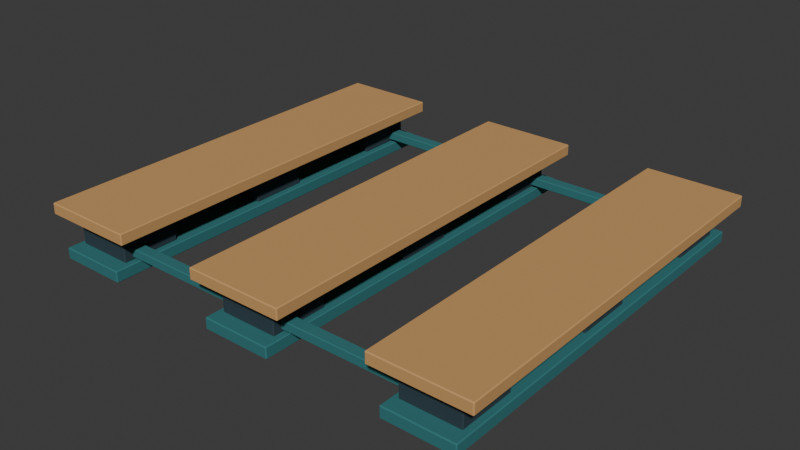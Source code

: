 # Source: heavy-bay.blend  (saved by Blender 5.0.119; exported with 4.5.12 LTS)
import bpy
from mathutils import Matrix  # noqa: F401  (used for matrix-valued properties, if any)

bpy.ops.wm.read_factory_settings(use_empty=True)
scene = bpy.context.scene
scene.name = 'Scene'

# ---- collections
col_collection = bpy.data.collections.new('Collection'); scene.collection.children.link(col_collection)
col_v3_asset = bpy.data.collections.new('V3_ASSET'); scene.collection.children.link(col_v3_asset)
col_v3_studio = bpy.data.collections.new('V3_STUDIO'); scene.collection.children.link(col_v3_studio)

# ---- materials (node trees are filled in below, after node groups)
mat_heavy___petrol = bpy.data.materials.new('HEAVY | petrol')
mat_heavy___petrol.diffuse_color = (0.02732, 0.1714, 0.1812, 1.0)
mat_heavy___charcoal = bpy.data.materials.new('HEAVY | charcoal')
mat_heavy___charcoal.diffuse_color = (0.02217, 0.04667, 0.06125, 1.0)
mat_heavy___tan = bpy.data.materials.new('HEAVY | tan')
mat_heavy___tan.diffuse_color = (0.5841, 0.3231, 0.117, 1.0)

# ---- material node trees
mat_heavy___petrol.use_nodes = True; mat_heavy___petrol.node_tree.nodes.clear()
_N = mat_heavy___petrol.node_tree.nodes; _L = mat_heavy___petrol.node_tree.links
n0 = _N.new('ShaderNodeBsdfPrincipled'); n0.name = 'Principled BSDF'; n0.location = (-200, 100)
n0.inputs[0].default_value = (0.02732, 0.1714, 0.1812, 1.0)
n0.inputs[2].default_value = 0.86
n1 = _N.new('ShaderNodeOutputMaterial'); n1.name = 'Material Output'; n1.location = (200, 100)
_L.new(n0.outputs[0], n1.inputs[0])
n1.is_active_output = True
mat_heavy___charcoal.use_nodes = True; mat_heavy___charcoal.node_tree.nodes.clear()
_N = mat_heavy___charcoal.node_tree.nodes; _L = mat_heavy___charcoal.node_tree.links
n0 = _N.new('ShaderNodeBsdfPrincipled'); n0.name = 'Principled BSDF'; n0.location = (-200, 100)
n0.inputs[0].default_value = (0.02217, 0.04667, 0.06125, 1.0)
n0.inputs[2].default_value = 0.86
n1 = _N.new('ShaderNodeOutputMaterial'); n1.name = 'Material Output'; n1.location = (200, 100)
_L.new(n0.outputs[0], n1.inputs[0])
n1.is_active_output = True
mat_heavy___tan.use_nodes = True; mat_heavy___tan.node_tree.nodes.clear()
_N = mat_heavy___tan.node_tree.nodes; _L = mat_heavy___tan.node_tree.links
n0 = _N.new('ShaderNodeBsdfPrincipled'); n0.name = 'Principled BSDF'; n0.location = (-200, 100)
n0.inputs[0].default_value = (0.5841, 0.3231, 0.117, 1.0)
n0.inputs[2].default_value = 0.86
n1 = _N.new('ShaderNodeOutputMaterial'); n1.name = 'Material Output'; n1.location = (200, 100)
_L.new(n0.outputs[0], n1.inputs[0])
n1.is_active_output = True

# ---- world
world_world = bpy.data.worlds.new('World'); scene.world = world_world
world_world.use_nodes = True; world_world.node_tree.nodes.clear()
_N = world_world.node_tree.nodes; _L = world_world.node_tree.links
n0 = _N.new('ShaderNodeOutputWorld'); n0.name = 'World Output'; n0.location = (200, 100)
n1 = _N.new('ShaderNodeBackground'); n1.name = 'Background'; n1.location = (-200, 100)
n1.inputs[0].default_value = (0.05088, 0.05088, 0.05088, 1.0)
_L.new(n1.outputs[0], n0.inputs[0])
n0.is_active_output = True
world_world.color = (0.05088, 0.05088, 0.05088)
world_world.sun_shadow_jitter_overblur = 0.0

# ---- meshes
me_cube_001 = bpy.data.meshes.new('Cube.001')
me_cube_001.from_pydata([(-0.12, -0.7, -0.02), (-0.12, -0.7, 0.02), (-0.12, 0.7, -0.02), (-0.12, 0.7, 0.02), (0.12, -0.7, -0.02), (0.12, -0.7, 0.02), (0.12, 0.7, -0.02), (0.12, 0.7, 0.02)], [], [(0, 1, 3, 2), (2, 3, 7, 6), (6, 7, 5, 4), (4, 5, 1, 0), (2, 6, 4, 0), (7, 3, 1, 5)])
_uv = me_cube_001.uv_layers.new(name='UVMap')
_uv.uv.foreach_set('vector', [0.375, 0.0, 0.625, 0.0, 0.625, 0.25, 0.375, 0.25, 0.375, 0.25, 0.625, 0.25, 0.625, 0.5, 0.375, 0.5, 0.375, 0.5, 0.625, 0.5, 0.625, 0.75, 0.375, 0.75, 0.375, 0.75, 0.625, 0.75, 0.625, 1.0, 0.375, 1.0, 0.125, 0.5, 0.375, 0.5, 0.375, 0.75, 0.125, 0.75, 0.625, 0.5, 0.875, 0.5, 0.875, 0.75, 0.625, 0.75])
me_cube_001.materials.append(mat_heavy___petrol)
me_cube_001.update()
me_cube_002 = bpy.data.meshes.new('Cube.002')
me_cube_002.from_pydata([(-0.1, -0.1, -0.05), (-0.1, -0.1, 0.05), (-0.1, 0.1, -0.05), (-0.1, 0.1, 0.05), (0.1, -0.1, -0.05), (0.1, -0.1, 0.05), (0.1, 0.1, -0.05), (0.1, 0.1, 0.05)], [], [(0, 1, 3, 2), (2, 3, 7, 6), (6, 7, 5, 4), (4, 5, 1, 0), (2, 6, 4, 0), (7, 3, 1, 5)])
_uv = me_cube_002.uv_layers.new(name='UVMap')
_uv.uv.foreach_set('vector', [0.375, 0.0, 0.625, 0.0, 0.625, 0.25, 0.375, 0.25, 0.375, 0.25, 0.625, 0.25, 0.625, 0.5, 0.375, 0.5, 0.375, 0.5, 0.625, 0.5, 0.625, 0.75, 0.375, 0.75, 0.375, 0.75, 0.625, 0.75, 0.625, 1.0, 0.375, 1.0, 0.125, 0.5, 0.375, 0.5, 0.375, 0.75, 0.125, 0.75, 0.625, 0.5, 0.875, 0.5, 0.875, 0.75, 0.625, 0.75])
me_cube_002.materials.append(mat_heavy___charcoal)
me_cube_002.update()
me_cube_003 = bpy.data.meshes.new('Cube.003')
me_cube_003.from_pydata([(-0.1, -0.1, -0.05), (-0.1, -0.1, 0.05), (-0.1, 0.1, -0.05), (-0.1, 0.1, 0.05), (0.1, -0.1, -0.05), (0.1, -0.1, 0.05), (0.1, 0.1, -0.05), (0.1, 0.1, 0.05)], [], [(0, 1, 3, 2), (2, 3, 7, 6), (6, 7, 5, 4), (4, 5, 1, 0), (2, 6, 4, 0), (7, 3, 1, 5)])
_uv = me_cube_003.uv_layers.new(name='UVMap')
_uv.uv.foreach_set('vector', [0.375, 0.0, 0.625, 0.0, 0.625, 0.25, 0.375, 0.25, 0.375, 0.25, 0.625, 0.25, 0.625, 0.5, 0.375, 0.5, 0.375, 0.5, 0.625, 0.5, 0.625, 0.75, 0.375, 0.75, 0.375, 0.75, 0.625, 0.75, 0.625, 1.0, 0.375, 1.0, 0.125, 0.5, 0.375, 0.5, 0.375, 0.75, 0.125, 0.75, 0.625, 0.5, 0.875, 0.5, 0.875, 0.75, 0.625, 0.75])
me_cube_003.materials.append(mat_heavy___charcoal)
me_cube_003.update()
me_cube_004 = bpy.data.meshes.new('Cube.004')
me_cube_004.from_pydata([(-0.1, -0.1, -0.05), (-0.1, -0.1, 0.05), (-0.1, 0.1, -0.05), (-0.1, 0.1, 0.05), (0.1, -0.1, -0.05), (0.1, -0.1, 0.05), (0.1, 0.1, -0.05), (0.1, 0.1, 0.05)], [], [(0, 1, 3, 2), (2, 3, 7, 6), (6, 7, 5, 4), (4, 5, 1, 0), (2, 6, 4, 0), (7, 3, 1, 5)])
_uv = me_cube_004.uv_layers.new(name='UVMap')
_uv.uv.foreach_set('vector', [0.375, 0.0, 0.625, 0.0, 0.625, 0.25, 0.375, 0.25, 0.375, 0.25, 0.625, 0.25, 0.625, 0.5, 0.375, 0.5, 0.375, 0.5, 0.625, 0.5, 0.625, 0.75, 0.375, 0.75, 0.375, 0.75, 0.625, 0.75, 0.625, 1.0, 0.375, 1.0, 0.125, 0.5, 0.375, 0.5, 0.375, 0.75, 0.125, 0.75, 0.625, 0.5, 0.875, 0.5, 0.875, 0.75, 0.625, 0.75])
me_cube_004.materials.append(mat_heavy___charcoal)
me_cube_004.update()
me_cube_005 = bpy.data.meshes.new('Cube.005')
me_cube_005.from_pydata([(-0.12, -0.7, -0.02), (-0.12, -0.7, 0.02), (-0.12, 0.7, -0.02), (-0.12, 0.7, 0.02), (0.12, -0.7, -0.02), (0.12, -0.7, 0.02), (0.12, 0.7, -0.02), (0.12, 0.7, 0.02)], [], [(0, 1, 3, 2), (2, 3, 7, 6), (6, 7, 5, 4), (4, 5, 1, 0), (2, 6, 4, 0), (7, 3, 1, 5)])
_uv = me_cube_005.uv_layers.new(name='UVMap')
_uv.uv.foreach_set('vector', [0.375, 0.0, 0.625, 0.0, 0.625, 0.25, 0.375, 0.25, 0.375, 0.25, 0.625, 0.25, 0.625, 0.5, 0.375, 0.5, 0.375, 0.5, 0.625, 0.5, 0.625, 0.75, 0.375, 0.75, 0.375, 0.75, 0.625, 0.75, 0.625, 1.0, 0.375, 1.0, 0.125, 0.5, 0.375, 0.5, 0.375, 0.75, 0.125, 0.75, 0.625, 0.5, 0.875, 0.5, 0.875, 0.75, 0.625, 0.75])
me_cube_005.materials.append(mat_heavy___petrol)
me_cube_005.update()
me_cube_006 = bpy.data.meshes.new('Cube.006')
me_cube_006.from_pydata([(-0.1, -0.1, -0.05), (-0.1, -0.1, 0.05), (-0.1, 0.1, -0.05), (-0.1, 0.1, 0.05), (0.1, -0.1, -0.05), (0.1, -0.1, 0.05), (0.1, 0.1, -0.05), (0.1, 0.1, 0.05)], [], [(0, 1, 3, 2), (2, 3, 7, 6), (6, 7, 5, 4), (4, 5, 1, 0), (2, 6, 4, 0), (7, 3, 1, 5)])
_uv = me_cube_006.uv_layers.new(name='UVMap')
_uv.uv.foreach_set('vector', [0.375, 0.0, 0.625, 0.0, 0.625, 0.25, 0.375, 0.25, 0.375, 0.25, 0.625, 0.25, 0.625, 0.5, 0.375, 0.5, 0.375, 0.5, 0.625, 0.5, 0.625, 0.75, 0.375, 0.75, 0.375, 0.75, 0.625, 0.75, 0.625, 1.0, 0.375, 1.0, 0.125, 0.5, 0.375, 0.5, 0.375, 0.75, 0.125, 0.75, 0.625, 0.5, 0.875, 0.5, 0.875, 0.75, 0.625, 0.75])
me_cube_006.materials.append(mat_heavy___charcoal)
me_cube_006.update()
me_cube_007 = bpy.data.meshes.new('Cube.007')
me_cube_007.from_pydata([(-0.1, -0.1, -0.05), (-0.1, -0.1, 0.05), (-0.1, 0.1, -0.05), (-0.1, 0.1, 0.05), (0.1, -0.1, -0.05), (0.1, -0.1, 0.05), (0.1, 0.1, -0.05), (0.1, 0.1, 0.05)], [], [(0, 1, 3, 2), (2, 3, 7, 6), (6, 7, 5, 4), (4, 5, 1, 0), (2, 6, 4, 0), (7, 3, 1, 5)])
_uv = me_cube_007.uv_layers.new(name='UVMap')
_uv.uv.foreach_set('vector', [0.375, 0.0, 0.625, 0.0, 0.625, 0.25, 0.375, 0.25, 0.375, 0.25, 0.625, 0.25, 0.625, 0.5, 0.375, 0.5, 0.375, 0.5, 0.625, 0.5, 0.625, 0.75, 0.375, 0.75, 0.375, 0.75, 0.625, 0.75, 0.625, 1.0, 0.375, 1.0, 0.125, 0.5, 0.375, 0.5, 0.375, 0.75, 0.125, 0.75, 0.625, 0.5, 0.875, 0.5, 0.875, 0.75, 0.625, 0.75])
me_cube_007.materials.append(mat_heavy___charcoal)
me_cube_007.update()
me_cube_008 = bpy.data.meshes.new('Cube.008')
me_cube_008.from_pydata([(-0.1, -0.1, -0.05), (-0.1, -0.1, 0.05), (-0.1, 0.1, -0.05), (-0.1, 0.1, 0.05), (0.1, -0.1, -0.05), (0.1, -0.1, 0.05), (0.1, 0.1, -0.05), (0.1, 0.1, 0.05)], [], [(0, 1, 3, 2), (2, 3, 7, 6), (6, 7, 5, 4), (4, 5, 1, 0), (2, 6, 4, 0), (7, 3, 1, 5)])
_uv = me_cube_008.uv_layers.new(name='UVMap')
_uv.uv.foreach_set('vector', [0.375, 0.0, 0.625, 0.0, 0.625, 0.25, 0.375, 0.25, 0.375, 0.25, 0.625, 0.25, 0.625, 0.5, 0.375, 0.5, 0.375, 0.5, 0.625, 0.5, 0.625, 0.75, 0.375, 0.75, 0.375, 0.75, 0.625, 0.75, 0.625, 1.0, 0.375, 1.0, 0.125, 0.5, 0.375, 0.5, 0.375, 0.75, 0.125, 0.75, 0.625, 0.5, 0.875, 0.5, 0.875, 0.75, 0.625, 0.75])
me_cube_008.materials.append(mat_heavy___charcoal)
me_cube_008.update()
me_cube_009 = bpy.data.meshes.new('Cube.009')
me_cube_009.from_pydata([(-0.12, -0.7, -0.02), (-0.12, -0.7, 0.02), (-0.12, 0.7, -0.02), (-0.12, 0.7, 0.02), (0.12, -0.7, -0.02), (0.12, -0.7, 0.02), (0.12, 0.7, -0.02), (0.12, 0.7, 0.02)], [], [(0, 1, 3, 2), (2, 3, 7, 6), (6, 7, 5, 4), (4, 5, 1, 0), (2, 6, 4, 0), (7, 3, 1, 5)])
_uv = me_cube_009.uv_layers.new(name='UVMap')
_uv.uv.foreach_set('vector', [0.375, 0.0, 0.625, 0.0, 0.625, 0.25, 0.375, 0.25, 0.375, 0.25, 0.625, 0.25, 0.625, 0.5, 0.375, 0.5, 0.375, 0.5, 0.625, 0.5, 0.625, 0.75, 0.375, 0.75, 0.375, 0.75, 0.625, 0.75, 0.625, 1.0, 0.375, 1.0, 0.125, 0.5, 0.375, 0.5, 0.375, 0.75, 0.125, 0.75, 0.625, 0.5, 0.875, 0.5, 0.875, 0.75, 0.625, 0.75])
me_cube_009.materials.append(mat_heavy___petrol)
me_cube_009.update()
me_cube_010 = bpy.data.meshes.new('Cube.010')
me_cube_010.from_pydata([(-0.1, -0.1, -0.05), (-0.1, -0.1, 0.05), (-0.1, 0.1, -0.05), (-0.1, 0.1, 0.05), (0.1, -0.1, -0.05), (0.1, -0.1, 0.05), (0.1, 0.1, -0.05), (0.1, 0.1, 0.05)], [], [(0, 1, 3, 2), (2, 3, 7, 6), (6, 7, 5, 4), (4, 5, 1, 0), (2, 6, 4, 0), (7, 3, 1, 5)])
_uv = me_cube_010.uv_layers.new(name='UVMap')
_uv.uv.foreach_set('vector', [0.375, 0.0, 0.625, 0.0, 0.625, 0.25, 0.375, 0.25, 0.375, 0.25, 0.625, 0.25, 0.625, 0.5, 0.375, 0.5, 0.375, 0.5, 0.625, 0.5, 0.625, 0.75, 0.375, 0.75, 0.375, 0.75, 0.625, 0.75, 0.625, 1.0, 0.375, 1.0, 0.125, 0.5, 0.375, 0.5, 0.375, 0.75, 0.125, 0.75, 0.625, 0.5, 0.875, 0.5, 0.875, 0.75, 0.625, 0.75])
me_cube_010.materials.append(mat_heavy___charcoal)
me_cube_010.update()
me_cube_011 = bpy.data.meshes.new('Cube.011')
me_cube_011.from_pydata([(-0.1, -0.1, -0.05), (-0.1, -0.1, 0.05), (-0.1, 0.1, -0.05), (-0.1, 0.1, 0.05), (0.1, -0.1, -0.05), (0.1, -0.1, 0.05), (0.1, 0.1, -0.05), (0.1, 0.1, 0.05)], [], [(0, 1, 3, 2), (2, 3, 7, 6), (6, 7, 5, 4), (4, 5, 1, 0), (2, 6, 4, 0), (7, 3, 1, 5)])
_uv = me_cube_011.uv_layers.new(name='UVMap')
_uv.uv.foreach_set('vector', [0.375, 0.0, 0.625, 0.0, 0.625, 0.25, 0.375, 0.25, 0.375, 0.25, 0.625, 0.25, 0.625, 0.5, 0.375, 0.5, 0.375, 0.5, 0.625, 0.5, 0.625, 0.75, 0.375, 0.75, 0.375, 0.75, 0.625, 0.75, 0.625, 1.0, 0.375, 1.0, 0.125, 0.5, 0.375, 0.5, 0.375, 0.75, 0.125, 0.75, 0.625, 0.5, 0.875, 0.5, 0.875, 0.75, 0.625, 0.75])
me_cube_011.materials.append(mat_heavy___charcoal)
me_cube_011.update()
me_cube_012 = bpy.data.meshes.new('Cube.012')
me_cube_012.from_pydata([(-0.1, -0.1, -0.05), (-0.1, -0.1, 0.05), (-0.1, 0.1, -0.05), (-0.1, 0.1, 0.05), (0.1, -0.1, -0.05), (0.1, -0.1, 0.05), (0.1, 0.1, -0.05), (0.1, 0.1, 0.05)], [], [(0, 1, 3, 2), (2, 3, 7, 6), (6, 7, 5, 4), (4, 5, 1, 0), (2, 6, 4, 0), (7, 3, 1, 5)])
_uv = me_cube_012.uv_layers.new(name='UVMap')
_uv.uv.foreach_set('vector', [0.375, 0.0, 0.625, 0.0, 0.625, 0.25, 0.375, 0.25, 0.375, 0.25, 0.625, 0.25, 0.625, 0.5, 0.375, 0.5, 0.375, 0.5, 0.625, 0.5, 0.625, 0.75, 0.375, 0.75, 0.375, 0.75, 0.625, 0.75, 0.625, 1.0, 0.375, 1.0, 0.125, 0.5, 0.375, 0.5, 0.375, 0.75, 0.125, 0.75, 0.625, 0.5, 0.875, 0.5, 0.875, 0.75, 0.625, 0.75])
me_cube_012.materials.append(mat_heavy___charcoal)
me_cube_012.update()
me_cube_013 = bpy.data.meshes.new('Cube.013')
me_cube_013.from_pydata([(-0.165, -0.7, -0.02), (-0.165, -0.7, 0.02), (-0.165, 0.7, -0.02), (-0.165, 0.7, 0.02), (0.165, -0.7, -0.02), (0.165, -0.7, 0.02), (0.165, 0.7, -0.02), (0.165, 0.7, 0.02)], [], [(0, 1, 3, 2), (2, 3, 7, 6), (6, 7, 5, 4), (4, 5, 1, 0), (2, 6, 4, 0), (7, 3, 1, 5)])
_uv = me_cube_013.uv_layers.new(name='UVMap')
_uv.uv.foreach_set('vector', [0.375, 0.0, 0.625, 0.0, 0.625, 0.25, 0.375, 0.25, 0.375, 0.25, 0.625, 0.25, 0.625, 0.5, 0.375, 0.5, 0.375, 0.5, 0.625, 0.5, 0.625, 0.75, 0.375, 0.75, 0.375, 0.75, 0.625, 0.75, 0.625, 1.0, 0.375, 1.0, 0.125, 0.5, 0.375, 0.5, 0.375, 0.75, 0.125, 0.75, 0.625, 0.5, 0.875, 0.5, 0.875, 0.75, 0.625, 0.75])
me_cube_013.materials.append(mat_heavy___tan)
me_cube_013.update()
me_cube_014 = bpy.data.meshes.new('Cube.014')
me_cube_014.from_pydata([(-0.17, -0.7, -0.02), (-0.17, -0.7, 0.02), (-0.17, 0.7, -0.02), (-0.17, 0.7, 0.02), (0.17, -0.7, -0.02), (0.17, -0.7, 0.02), (0.17, 0.7, -0.02), (0.17, 0.7, 0.02)], [], [(0, 1, 3, 2), (2, 3, 7, 6), (6, 7, 5, 4), (4, 5, 1, 0), (2, 6, 4, 0), (7, 3, 1, 5)])
_uv = me_cube_014.uv_layers.new(name='UVMap')
_uv.uv.foreach_set('vector', [0.375, 0.0, 0.625, 0.0, 0.625, 0.25, 0.375, 0.25, 0.375, 0.25, 0.625, 0.25, 0.625, 0.5, 0.375, 0.5, 0.375, 0.5, 0.625, 0.5, 0.625, 0.75, 0.375, 0.75, 0.375, 0.75, 0.625, 0.75, 0.625, 1.0, 0.375, 1.0, 0.125, 0.5, 0.375, 0.5, 0.375, 0.75, 0.125, 0.75, 0.625, 0.5, 0.875, 0.5, 0.875, 0.75, 0.625, 0.75])
me_cube_014.materials.append(mat_heavy___tan)
me_cube_014.update()
me_cube_015 = bpy.data.meshes.new('Cube.015')
me_cube_015.from_pydata([(-0.165, -0.7, -0.02), (-0.165, -0.7, 0.02), (-0.165, 0.7, -0.02), (-0.165, 0.7, 0.02), (0.165, -0.7, -0.02), (0.165, -0.7, 0.02), (0.165, 0.7, -0.02), (0.165, 0.7, 0.02)], [], [(0, 1, 3, 2), (2, 3, 7, 6), (6, 7, 5, 4), (4, 5, 1, 0), (2, 6, 4, 0), (7, 3, 1, 5)])
_uv = me_cube_015.uv_layers.new(name='UVMap')
_uv.uv.foreach_set('vector', [0.375, 0.0, 0.625, 0.0, 0.625, 0.25, 0.375, 0.25, 0.375, 0.25, 0.625, 0.25, 0.625, 0.5, 0.375, 0.5, 0.375, 0.5, 0.625, 0.5, 0.625, 0.75, 0.375, 0.75, 0.375, 0.75, 0.625, 0.75, 0.625, 1.0, 0.375, 1.0, 0.125, 0.5, 0.375, 0.5, 0.375, 0.75, 0.125, 0.75, 0.625, 0.5, 0.875, 0.5, 0.875, 0.75, 0.625, 0.75])
me_cube_015.materials.append(mat_heavy___tan)
me_cube_015.update()
me_cube_016 = bpy.data.meshes.new('Cube.016')
me_cube_016.from_pydata([(-0.65, -0.02, -0.015), (-0.65, -0.02, 0.015), (-0.65, 0.02, -0.015), (-0.65, 0.02, 0.015), (0.65, -0.02, -0.015), (0.65, -0.02, 0.015), (0.65, 0.02, -0.015), (0.65, 0.02, 0.015)], [], [(0, 1, 3, 2), (2, 3, 7, 6), (6, 7, 5, 4), (4, 5, 1, 0), (2, 6, 4, 0), (7, 3, 1, 5)])
_uv = me_cube_016.uv_layers.new(name='UVMap')
_uv.uv.foreach_set('vector', [0.375, 0.0, 0.625, 0.0, 0.625, 0.25, 0.375, 0.25, 0.375, 0.25, 0.625, 0.25, 0.625, 0.5, 0.375, 0.5, 0.375, 0.5, 0.625, 0.5, 0.625, 0.75, 0.375, 0.75, 0.375, 0.75, 0.625, 0.75, 0.625, 1.0, 0.375, 1.0, 0.125, 0.5, 0.375, 0.5, 0.375, 0.75, 0.125, 0.75, 0.625, 0.5, 0.875, 0.5, 0.875, 0.75, 0.625, 0.75])
me_cube_016.materials.append(mat_heavy___petrol)
me_cube_016.update()
me_cube_017 = bpy.data.meshes.new('Cube.017')
me_cube_017.from_pydata([(-0.65, -0.02, -0.015), (-0.65, -0.02, 0.015), (-0.65, 0.02, -0.015), (-0.65, 0.02, 0.015), (0.65, -0.02, -0.015), (0.65, -0.02, 0.015), (0.65, 0.02, -0.015), (0.65, 0.02, 0.015)], [], [(0, 1, 3, 2), (2, 3, 7, 6), (6, 7, 5, 4), (4, 5, 1, 0), (2, 6, 4, 0), (7, 3, 1, 5)])
_uv = me_cube_017.uv_layers.new(name='UVMap')
_uv.uv.foreach_set('vector', [0.375, 0.0, 0.625, 0.0, 0.625, 0.25, 0.375, 0.25, 0.375, 0.25, 0.625, 0.25, 0.625, 0.5, 0.375, 0.5, 0.375, 0.5, 0.625, 0.5, 0.625, 0.75, 0.375, 0.75, 0.375, 0.75, 0.625, 0.75, 0.625, 1.0, 0.375, 1.0, 0.125, 0.5, 0.375, 0.5, 0.375, 0.75, 0.125, 0.75, 0.625, 0.5, 0.875, 0.5, 0.875, 0.75, 0.625, 0.75])
me_cube_017.materials.append(mat_heavy___petrol)
me_cube_017.update()

# ---- objects
ob_heavy_bay__module = bpy.data.objects.new('heavy-bay__MODULE', None)
ob_runner_1 = bpy.data.objects.new('runner_1', me_cube_001)
ob_block_1_1 = bpy.data.objects.new('block_1_1', me_cube_002)
ob_block_1_2 = bpy.data.objects.new('block_1_2', me_cube_003)
ob_block_1_3 = bpy.data.objects.new('block_1_3', me_cube_004)
ob_runner_2 = bpy.data.objects.new('runner_2', me_cube_005)
ob_block_2_1 = bpy.data.objects.new('block_2_1', me_cube_006)
ob_block_2_2 = bpy.data.objects.new('block_2_2', me_cube_007)
ob_block_2_3 = bpy.data.objects.new('block_2_3', me_cube_008)
ob_runner_3 = bpy.data.objects.new('runner_3', me_cube_009)
ob_block_3_1 = bpy.data.objects.new('block_3_1', me_cube_010)
ob_block_3_2 = bpy.data.objects.new('block_3_2', me_cube_011)
ob_block_3_3 = bpy.data.objects.new('block_3_3', me_cube_012)
ob_top_rib_1 = bpy.data.objects.new('top_rib_1', me_cube_013)
ob_top_rib_2 = bpy.data.objects.new('top_rib_2', me_cube_014)
ob_top_rib_3 = bpy.data.objects.new('top_rib_3', me_cube_015)
ob_front_low_cross_tie = bpy.data.objects.new('front_low_cross_tie', me_cube_016)
ob_rear_low_cross_tie = bpy.data.objects.new('rear_low_cross_tie', me_cube_017)
ob_anchor_bin_l1_b1 = bpy.data.objects.new('anchor_bin_L1_B1', None)

# ---- transforms, parenting, visibility, modifiers, constraints
ob_heavy_bay__module.location = (0.0, 0.0, 0.0)
ob_runner_1.parent = ob_heavy_bay__module
ob_runner_1.location = (-0.635, -0.0, 0.02)
_m = ob_runner_1.modifiers.new('Small manufactured edge bevel', 'BEVEL')
_m.width = 0.003
_m.width_pct = 0.003
_m.harden_normals = True
_m = ob_runner_1.modifiers.new('Weighted face normals', 'WEIGHTED_NORMAL')
_m.keep_sharp = True
ob_block_1_1.parent = ob_heavy_bay__module
ob_block_1_1.location = (-0.635, 0.55, 0.09)
_m = ob_block_1_1.modifiers.new('Small manufactured edge bevel', 'BEVEL')
_m.width = 0.003
_m.width_pct = 0.003
_m.harden_normals = True
_m = ob_block_1_1.modifiers.new('Weighted face normals', 'WEIGHTED_NORMAL')
_m.keep_sharp = True
ob_block_1_2.parent = ob_heavy_bay__module
ob_block_1_2.location = (-0.635, -0.0, 0.09)
_m = ob_block_1_2.modifiers.new('Small manufactured edge bevel', 'BEVEL')
_m.width = 0.003
_m.width_pct = 0.003
_m.harden_normals = True
_m = ob_block_1_2.modifiers.new('Weighted face normals', 'WEIGHTED_NORMAL')
_m.keep_sharp = True
ob_block_1_3.parent = ob_heavy_bay__module
ob_block_1_3.location = (-0.635, -0.55, 0.09)
_m = ob_block_1_3.modifiers.new('Small manufactured edge bevel', 'BEVEL')
_m.width = 0.003
_m.width_pct = 0.003
_m.harden_normals = True
_m = ob_block_1_3.modifiers.new('Weighted face normals', 'WEIGHTED_NORMAL')
_m.keep_sharp = True
ob_runner_2.parent = ob_heavy_bay__module
ob_runner_2.location = (0.0, -0.0, 0.02)
_m = ob_runner_2.modifiers.new('Small manufactured edge bevel', 'BEVEL')
_m.width = 0.003
_m.width_pct = 0.003
_m.harden_normals = True
_m = ob_runner_2.modifiers.new('Weighted face normals', 'WEIGHTED_NORMAL')
_m.keep_sharp = True
ob_block_2_1.parent = ob_heavy_bay__module
ob_block_2_1.location = (0.0, 0.55, 0.09)
_m = ob_block_2_1.modifiers.new('Small manufactured edge bevel', 'BEVEL')
_m.width = 0.003
_m.width_pct = 0.003
_m.harden_normals = True
_m = ob_block_2_1.modifiers.new('Weighted face normals', 'WEIGHTED_NORMAL')
_m.keep_sharp = True
ob_block_2_2.parent = ob_heavy_bay__module
ob_block_2_2.location = (0.0, -0.0, 0.09)
_m = ob_block_2_2.modifiers.new('Small manufactured edge bevel', 'BEVEL')
_m.width = 0.003
_m.width_pct = 0.003
_m.harden_normals = True
_m = ob_block_2_2.modifiers.new('Weighted face normals', 'WEIGHTED_NORMAL')
_m.keep_sharp = True
ob_block_2_3.parent = ob_heavy_bay__module
ob_block_2_3.location = (0.0, -0.55, 0.09)
_m = ob_block_2_3.modifiers.new('Small manufactured edge bevel', 'BEVEL')
_m.width = 0.003
_m.width_pct = 0.003
_m.harden_normals = True
_m = ob_block_2_3.modifiers.new('Weighted face normals', 'WEIGHTED_NORMAL')
_m.keep_sharp = True
ob_runner_3.parent = ob_heavy_bay__module
ob_runner_3.location = (0.635, -0.0, 0.02)
_m = ob_runner_3.modifiers.new('Small manufactured edge bevel', 'BEVEL')
_m.width = 0.003
_m.width_pct = 0.003
_m.harden_normals = True
_m = ob_runner_3.modifiers.new('Weighted face normals', 'WEIGHTED_NORMAL')
_m.keep_sharp = True
ob_block_3_1.parent = ob_heavy_bay__module
ob_block_3_1.location = (0.635, 0.55, 0.09)
_m = ob_block_3_1.modifiers.new('Small manufactured edge bevel', 'BEVEL')
_m.width = 0.003
_m.width_pct = 0.003
_m.harden_normals = True
_m = ob_block_3_1.modifiers.new('Weighted face normals', 'WEIGHTED_NORMAL')
_m.keep_sharp = True
ob_block_3_2.parent = ob_heavy_bay__module
ob_block_3_2.location = (0.635, -0.0, 0.09)
_m = ob_block_3_2.modifiers.new('Small manufactured edge bevel', 'BEVEL')
_m.width = 0.003
_m.width_pct = 0.003
_m.harden_normals = True
_m = ob_block_3_2.modifiers.new('Weighted face normals', 'WEIGHTED_NORMAL')
_m.keep_sharp = True
ob_block_3_3.parent = ob_heavy_bay__module
ob_block_3_3.location = (0.635, -0.55, 0.09)
_m = ob_block_3_3.modifiers.new('Small manufactured edge bevel', 'BEVEL')
_m.width = 0.003
_m.width_pct = 0.003
_m.harden_normals = True
_m = ob_block_3_3.modifiers.new('Weighted face normals', 'WEIGHTED_NORMAL')
_m.keep_sharp = True
ob_top_rib_1.parent = ob_heavy_bay__module
ob_top_rib_1.location = (-0.635, -0.0, 0.16)
_m = ob_top_rib_1.modifiers.new('Small manufactured edge bevel', 'BEVEL')
_m.width = 0.003
_m.width_pct = 0.003
_m.harden_normals = True
_m = ob_top_rib_1.modifiers.new('Weighted face normals', 'WEIGHTED_NORMAL')
_m.keep_sharp = True
ob_top_rib_2.parent = ob_heavy_bay__module
ob_top_rib_2.location = (0.0, -0.0, 0.16)
_m = ob_top_rib_2.modifiers.new('Small manufactured edge bevel', 'BEVEL')
_m.width = 0.003
_m.width_pct = 0.003
_m.harden_normals = True
_m = ob_top_rib_2.modifiers.new('Weighted face normals', 'WEIGHTED_NORMAL')
_m.keep_sharp = True
ob_top_rib_3.parent = ob_heavy_bay__module
ob_top_rib_3.location = (0.635, -0.0, 0.16)
_m = ob_top_rib_3.modifiers.new('Small manufactured edge bevel', 'BEVEL')
_m.width = 0.003
_m.width_pct = 0.003
_m.harden_normals = True
_m = ob_top_rib_3.modifiers.new('Weighted face normals', 'WEIGHTED_NORMAL')
_m.keep_sharp = True
ob_front_low_cross_tie.parent = ob_heavy_bay__module
ob_front_low_cross_tie.location = (0.0, -0.6, 0.065)
_m = ob_front_low_cross_tie.modifiers.new('Small manufactured edge bevel', 'BEVEL')
_m.width = 0.002
_m.width_pct = 0.002
_m.harden_normals = True
_m = ob_front_low_cross_tie.modifiers.new('Weighted face normals', 'WEIGHTED_NORMAL')
_m.keep_sharp = True
ob_rear_low_cross_tie.parent = ob_heavy_bay__module
ob_rear_low_cross_tie.location = (0.0, 0.6, 0.065)
_m = ob_rear_low_cross_tie.modifiers.new('Small manufactured edge bevel', 'BEVEL')
_m.width = 0.002
_m.width_pct = 0.002
_m.harden_normals = True
_m = ob_rear_low_cross_tie.modifiers.new('Weighted face normals', 'WEIGHTED_NORMAL')
_m.keep_sharp = True
ob_anchor_bin_l1_b1.parent = ob_heavy_bay__module
ob_anchor_bin_l1_b1.location = (0.0, -0.05, 0.18)
ob_anchor_bin_l1_b1.empty_display_size = 0.06

# ---- collection membership
col_v3_asset.objects.link(ob_heavy_bay__module)
col_v3_asset.objects.link(ob_runner_1)
col_v3_asset.objects.link(ob_block_1_1)
col_v3_asset.objects.link(ob_block_1_2)
col_v3_asset.objects.link(ob_block_1_3)
col_v3_asset.objects.link(ob_runner_2)
col_v3_asset.objects.link(ob_block_2_1)
col_v3_asset.objects.link(ob_block_2_2)
col_v3_asset.objects.link(ob_block_2_3)
col_v3_asset.objects.link(ob_runner_3)
col_v3_asset.objects.link(ob_block_3_1)
col_v3_asset.objects.link(ob_block_3_2)
col_v3_asset.objects.link(ob_block_3_3)
col_v3_asset.objects.link(ob_top_rib_1)
col_v3_asset.objects.link(ob_top_rib_2)
col_v3_asset.objects.link(ob_top_rib_3)
col_v3_asset.objects.link(ob_front_low_cross_tie)
col_v3_asset.objects.link(ob_rear_low_cross_tie)
col_v3_asset.objects.link(ob_anchor_bin_l1_b1)

# ---- scene / render settings (as saved in the file)
scene.frame_start = 1; scene.frame_end = 250; scene.frame_set(1)
scene.render.engine = 'BLENDER_EEVEE_NEXT'
scene.render.bake_bias = 0.0
scene.render.bake_samples = 0
scene.cycles.sampling_pattern = 'TABULATED_SOBOL'
scene.eevee.use_volume_custom_range = False
bpy.context.view_layer.update()

# ---- added for rendering (the .blend has no active camera and no usable light): camera, sun
cam_auto = bpy.data.cameras.new('AutoCamera')
cam_auto.lens = 50.0
cam_auto.sensor_width = 36.0
cam_auto.clip_end = 1000.0
ob_auto_camera = bpy.data.objects.new('AutoCamera', cam_auto)
scene.collection.objects.link(ob_auto_camera)
ob_auto_camera.location = (1.97409, -2.36891, 1.66927)
ob_auto_camera.rotation_euler = (1.09748, -7.21219e-08, 0.694738)
scene.camera = ob_auto_camera
light_auto_sun = bpy.data.lights.new('AutoSun', 'SUN')
light_auto_sun.energy = 3.0
light_auto_sun.angle = 0.0523599
ob_auto_sun = bpy.data.objects.new('AutoSun', light_auto_sun)
scene.collection.objects.link(ob_auto_sun)
ob_auto_sun.rotation_euler = (0.872665, 0.174533, 0.523599)
bpy.context.view_layer.update()
